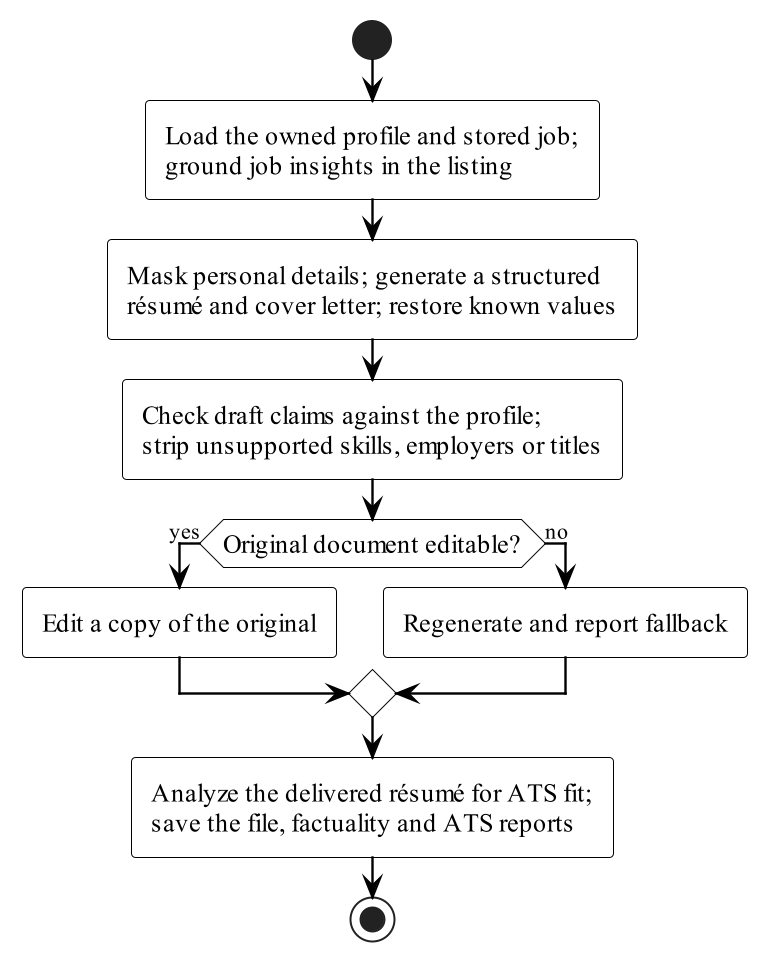

The diagram above was rendered by PlantUML. Its source (embedded in the PNG):
@startuml tailoring-activity
!include _theme.puml
start
:Load the owned profile and stored job;\nground job insights in the listing;
:Mask personal details; generate a structured\nrésumé and cover letter; restore known values;
:Check draft claims against the profile;\nstrip unsupported skills, employers or titles;
if (Original document editable?) then (yes)
  :Edit a copy of the original;
else (no)
  :Regenerate and report fallback;
endif
:Analyze the delivered résumé for ATS fit;\nsave the file, factuality and ATS reports;
stop
@enduml